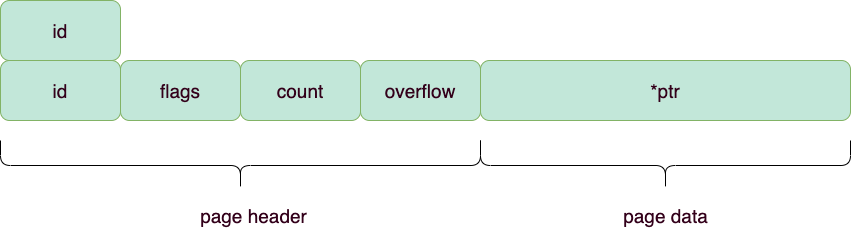

The diagram above was exported from draw.io. Its source (the exported page's mxGraphModel, read from the mxfile embedded in the PNG):
<mxGraphModel dx="946" dy="564" grid="1" gridSize="10" guides="1" tooltips="1" connect="1" arrows="1" fold="1" page="1" pageScale="1" pageWidth="827" pageHeight="1169" math="0" shadow="0">
  <root>
    <mxCell id="0" />
    <mxCell id="1" parent="0" />
    <mxCell id="PfJTAdF5xYjGFn6m8Uyh-1" value="count" style="rounded=1;whiteSpace=wrap;html=1;strokeColor=#82b366;fillColor=#C2E7D9;fontFamily=Helvetica;fontSize=19;fontColor=#33001A;" parent="1" vertex="1">
      <mxGeometry x="350" y="390" width="120" height="60" as="geometry" />
    </mxCell>
    <mxCell id="PfJTAdF5xYjGFn6m8Uyh-2" value="flags" style="rounded=1;whiteSpace=wrap;html=1;strokeColor=#82b366;fillColor=#C2E7D9;fontFamily=Helvetica;fontSize=19;fontColor=#33001A;" parent="1" vertex="1">
      <mxGeometry x="230" y="390" width="120" height="60" as="geometry" />
    </mxCell>
    <mxCell id="PfJTAdF5xYjGFn6m8Uyh-3" value="overflow" style="rounded=1;whiteSpace=wrap;html=1;strokeColor=#82b366;fillColor=#C2E7D9;fontFamily=Helvetica;fontSize=19;fontColor=#33001A;" parent="1" vertex="1">
      <mxGeometry x="470" y="390" width="120" height="60" as="geometry" />
    </mxCell>
    <mxCell id="PfJTAdF5xYjGFn6m8Uyh-4" value="*ptr" style="rounded=1;whiteSpace=wrap;html=1;strokeColor=#82b366;fillColor=#C2E7D9;fontFamily=Helvetica;fontSize=19;fontColor=#33001A;" parent="1" vertex="1">
      <mxGeometry x="590" y="390" width="370" height="60" as="geometry" />
    </mxCell>
    <mxCell id="PfJTAdF5xYjGFn6m8Uyh-7" value="id" style="rounded=1;whiteSpace=wrap;html=1;strokeColor=#82b366;fillColor=#C2E7D9;fontFamily=Helvetica;fontSize=19;fontColor=#33001A;" parent="1" vertex="1">
      <mxGeometry x="110" y="390" width="120" height="60" as="geometry" />
    </mxCell>
    <mxCell id="PfJTAdF5xYjGFn6m8Uyh-10" value="" style="shape=curlyBracket;whiteSpace=wrap;html=1;rounded=1;fontFamily=Helvetica;fontSize=19;fillColor=#C2E7D9;direction=north;fontColor=#33001A;" parent="1" vertex="1">
      <mxGeometry x="590" y="470" width="370" height="50" as="geometry" />
    </mxCell>
    <mxCell id="PfJTAdF5xYjGFn6m8Uyh-14" value="page data" style="text;html=1;align=center;verticalAlign=middle;resizable=0;points=[];autosize=1;strokeColor=none;fillColor=none;fontSize=19;fontFamily=Helvetica;fontColor=#33001A;" parent="1" vertex="1">
      <mxGeometry x="725" y="530" width="100" height="30" as="geometry" />
    </mxCell>
    <mxCell id="PfJTAdF5xYjGFn6m8Uyh-15" value="" style="shape=curlyBracket;whiteSpace=wrap;html=1;rounded=1;fontFamily=Helvetica;fontSize=19;fillColor=#C2E7D9;direction=north;fontColor=#33001A;" parent="1" vertex="1">
      <mxGeometry x="110" y="470" width="480" height="50" as="geometry" />
    </mxCell>
    <mxCell id="PfJTAdF5xYjGFn6m8Uyh-21" value="page header" style="text;html=1;align=center;verticalAlign=middle;resizable=0;points=[];autosize=1;strokeColor=none;fillColor=none;fontSize=19;fontFamily=Helvetica;fontColor=#33001A;" parent="1" vertex="1">
      <mxGeometry x="303" y="530" width="120" height="30" as="geometry" />
    </mxCell>
    <mxCell id="uzCGKrcOMoEef1m_hftb-2" value="id" style="rounded=1;whiteSpace=wrap;html=1;strokeColor=#82b366;fillColor=#C2E7D9;fontFamily=Helvetica;fontSize=19;fontColor=#33001A;" vertex="1" parent="1">
      <mxGeometry x="110" y="330" width="120" height="60" as="geometry" />
    </mxCell>
  </root>
</mxGraphModel>